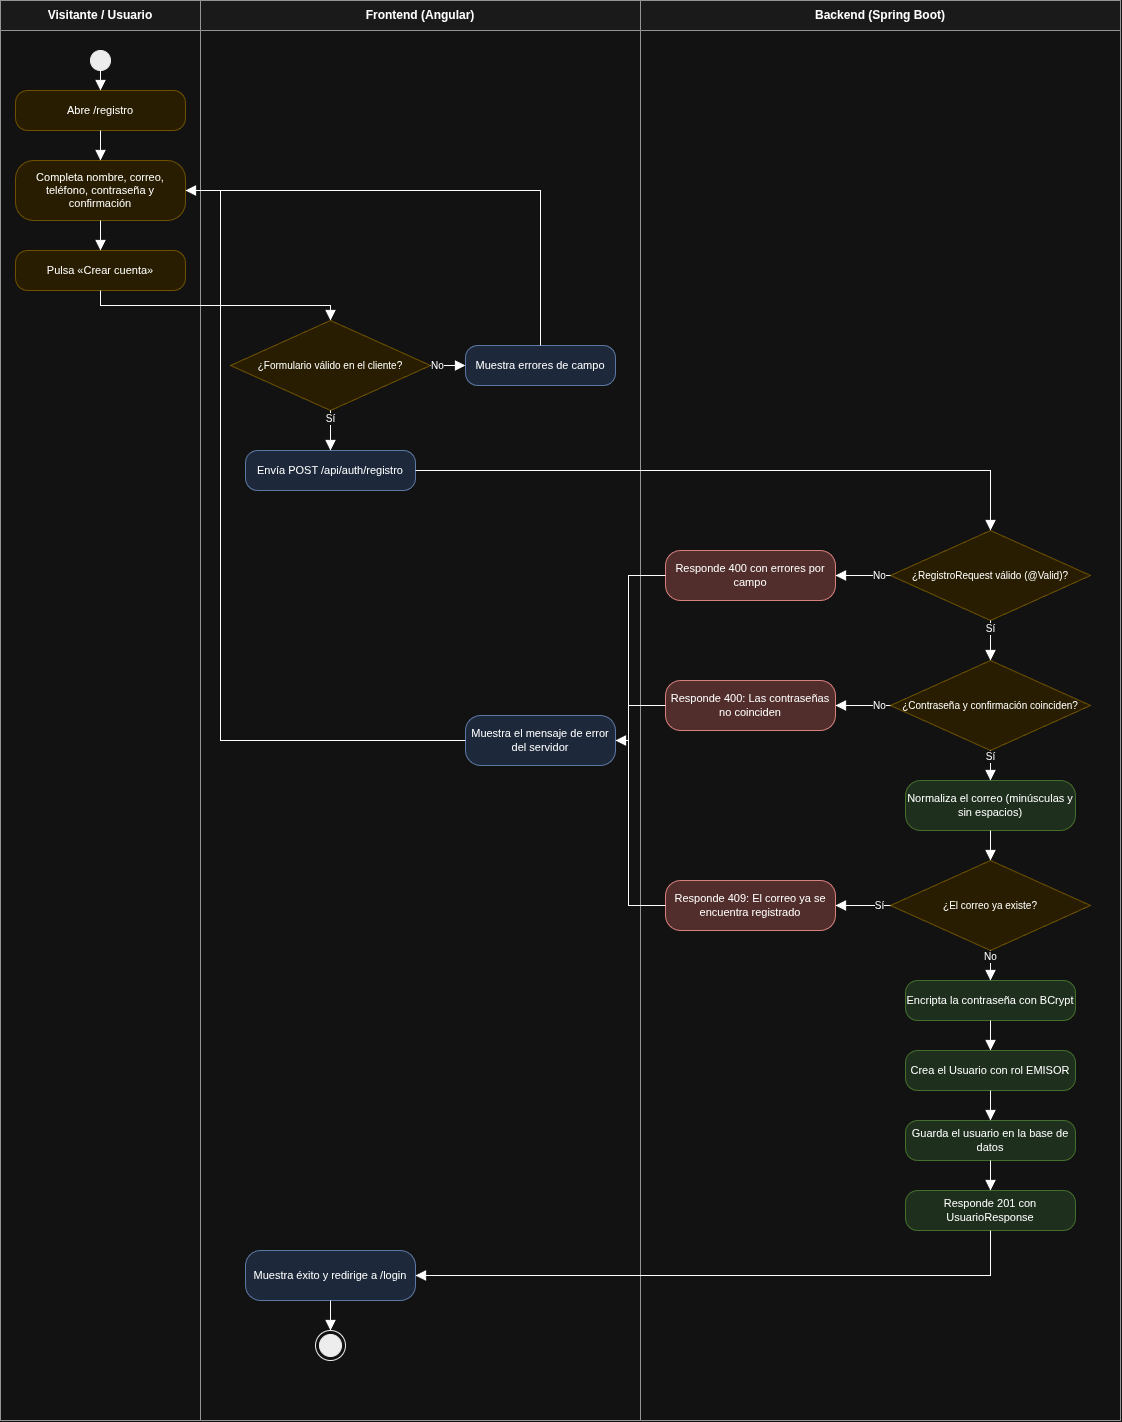

The diagram above was exported from draw.io. Its source (the exported page's mxGraphModel, read from the mxfile embedded in the PNG):
<mxGraphModel dx="2719" dy="1467" grid="1" gridSize="10" guides="1" tooltips="1" connect="1" arrows="1" fold="1" page="1" pageScale="1" pageWidth="1160" pageHeight="1480" math="0" shadow="0">
  <root>
    <mxCell id="0" />
    <mxCell id="1" parent="0" />
    <mxCell id="c2" parent="1" style="swimlane;html=1;startSize=30;fontStyle=1;horizontal=1;whiteSpace=wrap;fillColor=#f5f5f5;strokeColor=#666666;swimlaneFillColor=#ffffff;collapsible=0;fontSize=12;" value="Visitante / Usuario" vertex="1">
      <mxGeometry height="1420" width="200" x="20" y="20" as="geometry" />
    </mxCell>
    <mxCell id="c3" parent="1" style="swimlane;html=1;startSize=30;fontStyle=1;horizontal=1;whiteSpace=wrap;fillColor=#f5f5f5;strokeColor=#666666;swimlaneFillColor=#ffffff;collapsible=0;fontSize=12;" value="Frontend (Angular)" vertex="1">
      <mxGeometry height="1420" width="440" x="220" y="20" as="geometry" />
    </mxCell>
    <mxCell id="c4" parent="1" style="swimlane;html=1;startSize=30;fontStyle=1;horizontal=1;whiteSpace=wrap;fillColor=#f5f5f5;strokeColor=#666666;swimlaneFillColor=#ffffff;collapsible=0;fontSize=12;" value="Backend (Spring Boot)" vertex="1">
      <mxGeometry height="1420" width="480" x="660" y="20" as="geometry" />
    </mxCell>
    <mxCell id="c5" parent="1" style="ellipse;html=1;fillColor=#000000;strokeColor=#000000;" value="" vertex="1">
      <mxGeometry height="20" width="20" x="110" y="70" as="geometry" />
    </mxCell>
    <mxCell id="c6" parent="1" style="rounded=1;whiteSpace=wrap;html=1;arcSize=30;fontSize=11;fillColor=#fff2cc;strokeColor=#d6b656;" value="Abre /registro" vertex="1">
      <mxGeometry height="40" width="170" x="35" y="110" as="geometry" />
    </mxCell>
    <mxCell id="c7" parent="1" style="rounded=1;whiteSpace=wrap;html=1;arcSize=30;fontSize=11;fillColor=#fff2cc;strokeColor=#d6b656;" value="Completa nombre, correo, teléfono, contraseña y confirmación" vertex="1">
      <mxGeometry height="60" width="170" x="35" y="180" as="geometry" />
    </mxCell>
    <mxCell id="c8" parent="1" style="rounded=1;whiteSpace=wrap;html=1;arcSize=30;fontSize=11;fillColor=#fff2cc;strokeColor=#d6b656;" value="Pulsa «Crear cuenta»" vertex="1">
      <mxGeometry height="40" width="170" x="35" y="270" as="geometry" />
    </mxCell>
    <mxCell id="c9" parent="1" style="rhombus;whiteSpace=wrap;html=1;fontSize=10;fillColor=#fff2cc;strokeColor=#d6b656;" value="¿Formulario válido en el cliente?" vertex="1">
      <mxGeometry height="90" width="200" x="250" y="340" as="geometry" />
    </mxCell>
    <mxCell id="c10" parent="1" style="rounded=1;whiteSpace=wrap;html=1;arcSize=30;fontSize=11;fillColor=#dae8fc;strokeColor=#6c8ebf;" value="Muestra errores de campo" vertex="1">
      <mxGeometry height="40" width="150" x="485" y="365" as="geometry" />
    </mxCell>
    <mxCell id="c11" parent="1" style="rounded=1;whiteSpace=wrap;html=1;arcSize=30;fontSize=11;fillColor=#dae8fc;strokeColor=#6c8ebf;" value="Envía POST /api/auth/registro" vertex="1">
      <mxGeometry height="40" width="170" x="265" y="470" as="geometry" />
    </mxCell>
    <mxCell id="c12" parent="1" style="rhombus;whiteSpace=wrap;html=1;fontSize=10;fillColor=#fff2cc;strokeColor=#d6b656;" value="¿RegistroRequest válido (@Valid)?" vertex="1">
      <mxGeometry height="90" width="200" x="910" y="550" as="geometry" />
    </mxCell>
    <mxCell id="c13" parent="1" style="rounded=1;whiteSpace=wrap;html=1;arcSize=30;fontSize=11;fillColor=#f8cecc;strokeColor=#b85450;" value="Responde 400 con errores por campo" vertex="1">
      <mxGeometry height="50" width="170" x="685" y="570" as="geometry" />
    </mxCell>
    <mxCell id="c14" parent="1" style="rhombus;whiteSpace=wrap;html=1;fontSize=10;fillColor=#fff2cc;strokeColor=#d6b656;" value="¿Contraseña y confirmación coinciden?" vertex="1">
      <mxGeometry height="90" width="200" x="910" y="680" as="geometry" />
    </mxCell>
    <mxCell id="c15" parent="1" style="rounded=1;whiteSpace=wrap;html=1;arcSize=30;fontSize=11;fillColor=#f8cecc;strokeColor=#b85450;" value="Responde 400: Las contraseñas no coinciden" vertex="1">
      <mxGeometry height="50" width="170" x="685" y="700" as="geometry" />
    </mxCell>
    <mxCell id="c16" parent="1" style="rounded=1;whiteSpace=wrap;html=1;arcSize=30;fontSize=11;fillColor=#d5e8d4;strokeColor=#82b366;" value="Normaliza el correo (minúsculas y sin espacios)" vertex="1">
      <mxGeometry height="50" width="170" x="925" y="800" as="geometry" />
    </mxCell>
    <mxCell id="c17" parent="1" style="rhombus;whiteSpace=wrap;html=1;fontSize=10;fillColor=#fff2cc;strokeColor=#d6b656;" value="¿El correo ya existe?" vertex="1">
      <mxGeometry height="90" width="200" x="910" y="880" as="geometry" />
    </mxCell>
    <mxCell id="c18" parent="1" style="rounded=1;whiteSpace=wrap;html=1;arcSize=30;fontSize=11;fillColor=#f8cecc;strokeColor=#b85450;" value="Responde 409: El correo ya se encuentra registrado" vertex="1">
      <mxGeometry height="50" width="170" x="685" y="900" as="geometry" />
    </mxCell>
    <mxCell id="c19" parent="1" style="rounded=1;whiteSpace=wrap;html=1;arcSize=30;fontSize=11;fillColor=#dae8fc;strokeColor=#6c8ebf;" value="Muestra el mensaje de error del servidor" vertex="1">
      <mxGeometry height="50" width="150" x="485" y="735" as="geometry" />
    </mxCell>
    <mxCell id="c20" parent="1" style="rounded=1;whiteSpace=wrap;html=1;arcSize=30;fontSize=11;fillColor=#d5e8d4;strokeColor=#82b366;" value="Encripta la contraseña con BCrypt" vertex="1">
      <mxGeometry height="40" width="170" x="925" y="1000" as="geometry" />
    </mxCell>
    <mxCell id="c21" parent="1" style="rounded=1;whiteSpace=wrap;html=1;arcSize=30;fontSize=11;fillColor=#d5e8d4;strokeColor=#82b366;" value="Crea el Usuario con rol EMISOR" vertex="1">
      <mxGeometry height="40" width="170" x="925" y="1070" as="geometry" />
    </mxCell>
    <mxCell id="c22" parent="1" style="rounded=1;whiteSpace=wrap;html=1;arcSize=30;fontSize=11;fillColor=#d5e8d4;strokeColor=#82b366;" value="Guarda el usuario en la base de datos" vertex="1">
      <mxGeometry height="40" width="170" x="925" y="1140" as="geometry" />
    </mxCell>
    <mxCell id="c23" parent="1" style="rounded=1;whiteSpace=wrap;html=1;arcSize=30;fontSize=11;fillColor=#d5e8d4;strokeColor=#82b366;" value="Responde 201 con UsuarioResponse" vertex="1">
      <mxGeometry height="40" width="170" x="925" y="1210" as="geometry" />
    </mxCell>
    <mxCell id="c24" parent="1" style="rounded=1;whiteSpace=wrap;html=1;arcSize=30;fontSize=11;fillColor=#dae8fc;strokeColor=#6c8ebf;" value="Muestra éxito y redirige a /login" vertex="1">
      <mxGeometry height="50" width="170" x="265" y="1270" as="geometry" />
    </mxCell>
    <mxCell id="c25" parent="1" style="ellipse;html=1;shape=endState;fillColor=#000000;strokeColor=#000000;" value="" vertex="1">
      <mxGeometry height="30" width="30" x="335" y="1350" as="geometry" />
    </mxCell>
    <mxCell id="c26" edge="1" parent="1" source="c5" style="html=1;endArrow=block;endFill=1;endSize=8;rounded=0;fontSize=10;labelBackgroundColor=#ffffff;exitX=0.5;exitY=1;exitDx=0;exitDy=0;entryX=0.5;entryY=0;entryDx=0;entryDy=0;" target="c6" value="">
      <mxGeometry relative="1" as="geometry" />
    </mxCell>
    <mxCell id="c27" edge="1" parent="1" source="c6" style="html=1;endArrow=block;endFill=1;endSize=8;rounded=0;fontSize=10;labelBackgroundColor=#ffffff;exitX=0.5;exitY=1;exitDx=0;exitDy=0;entryX=0.5;entryY=0;entryDx=0;entryDy=0;" target="c7" value="">
      <mxGeometry relative="1" as="geometry" />
    </mxCell>
    <mxCell id="c28" edge="1" parent="1" source="c7" style="html=1;endArrow=block;endFill=1;endSize=8;rounded=0;fontSize=10;labelBackgroundColor=#ffffff;exitX=0.5;exitY=1;exitDx=0;exitDy=0;entryX=0.5;entryY=0;entryDx=0;entryDy=0;" target="c8" value="">
      <mxGeometry relative="1" as="geometry" />
    </mxCell>
    <mxCell id="c29" edge="1" parent="1" source="c8" style="html=1;endArrow=block;endFill=1;endSize=8;rounded=0;fontSize=10;labelBackgroundColor=#ffffff;exitX=0.5;exitY=1;exitDx=0;exitDy=0;entryX=0.5;entryY=0;entryDx=0;entryDy=0;" target="c9" value="">
      <mxGeometry relative="1" as="geometry">
        <Array as="points">
          <mxPoint x="120" y="325" />
          <mxPoint x="350" y="325" />
        </Array>
      </mxGeometry>
    </mxCell>
    <mxCell id="c30" edge="1" parent="1" source="c9" style="html=1;endArrow=block;endFill=1;endSize=8;rounded=0;fontSize=10;labelBackgroundColor=#ffffff;exitX=1;exitY=0.5;exitDx=0;exitDy=0;entryX=0;entryY=0.5;entryDx=0;entryDy=0;" target="c10" value="No">
      <mxGeometry relative="1" x="-0.6" as="geometry" />
    </mxCell>
    <mxCell id="c31" edge="1" parent="1" source="c10" style="html=1;endArrow=block;endFill=1;endSize=8;rounded=0;fontSize=10;labelBackgroundColor=#ffffff;exitX=0.5;exitY=0;exitDx=0;exitDy=0;entryX=1;entryY=0.5;entryDx=0;entryDy=0;" target="c7" value="">
      <mxGeometry relative="1" as="geometry">
        <Array as="points">
          <mxPoint x="560" y="210" />
        </Array>
      </mxGeometry>
    </mxCell>
    <mxCell id="c32" edge="1" parent="1" source="c9" style="html=1;endArrow=block;endFill=1;endSize=8;rounded=0;fontSize=10;labelBackgroundColor=#ffffff;exitX=0.5;exitY=1;exitDx=0;exitDy=0;entryX=0.5;entryY=0;entryDx=0;entryDy=0;" target="c11" value="Sí">
      <mxGeometry relative="1" x="-0.6" as="geometry" />
    </mxCell>
    <mxCell id="c33" edge="1" parent="1" source="c11" style="html=1;endArrow=block;endFill=1;endSize=8;rounded=0;fontSize=10;labelBackgroundColor=#ffffff;exitX=1;exitY=0.5;exitDx=0;exitDy=0;entryX=0.5;entryY=0;entryDx=0;entryDy=0;" target="c12" value="">
      <mxGeometry relative="1" as="geometry">
        <Array as="points">
          <mxPoint x="1010" y="490" />
        </Array>
      </mxGeometry>
    </mxCell>
    <mxCell id="c34" edge="1" parent="1" source="c12" style="html=1;endArrow=block;endFill=1;endSize=8;rounded=0;fontSize=10;labelBackgroundColor=#ffffff;exitX=0;exitY=0.5;exitDx=0;exitDy=0;entryX=1;entryY=0.5;entryDx=0;entryDy=0;" target="c13" value="No">
      <mxGeometry relative="1" x="-0.6" as="geometry" />
    </mxCell>
    <mxCell id="c35" edge="1" parent="1" source="c12" style="html=1;endArrow=block;endFill=1;endSize=8;rounded=0;fontSize=10;labelBackgroundColor=#ffffff;exitX=0.5;exitY=1;exitDx=0;exitDy=0;entryX=0.5;entryY=0;entryDx=0;entryDy=0;" target="c14" value="Sí">
      <mxGeometry relative="1" x="-0.6" as="geometry" />
    </mxCell>
    <mxCell id="c36" edge="1" parent="1" source="c14" style="html=1;endArrow=block;endFill=1;endSize=8;rounded=0;fontSize=10;labelBackgroundColor=#ffffff;exitX=0;exitY=0.5;exitDx=0;exitDy=0;entryX=1;entryY=0.5;entryDx=0;entryDy=0;" target="c15" value="No">
      <mxGeometry relative="1" x="-0.6" as="geometry" />
    </mxCell>
    <mxCell id="c37" edge="1" parent="1" source="c14" style="html=1;endArrow=block;endFill=1;endSize=8;rounded=0;fontSize=10;labelBackgroundColor=#ffffff;exitX=0.5;exitY=1;exitDx=0;exitDy=0;entryX=0.5;entryY=0;entryDx=0;entryDy=0;" target="c16" value="Sí">
      <mxGeometry relative="1" x="-0.6" as="geometry" />
    </mxCell>
    <mxCell id="c38" edge="1" parent="1" source="c16" style="html=1;endArrow=block;endFill=1;endSize=8;rounded=0;fontSize=10;labelBackgroundColor=#ffffff;exitX=0.5;exitY=1;exitDx=0;exitDy=0;entryX=0.5;entryY=0;entryDx=0;entryDy=0;" target="c17" value="">
      <mxGeometry relative="1" as="geometry" />
    </mxCell>
    <mxCell id="c39" edge="1" parent="1" source="c17" style="html=1;endArrow=block;endFill=1;endSize=8;rounded=0;fontSize=10;labelBackgroundColor=#ffffff;exitX=0;exitY=0.5;exitDx=0;exitDy=0;entryX=1;entryY=0.5;entryDx=0;entryDy=0;" target="c18" value="Sí">
      <mxGeometry relative="1" x="-0.6" as="geometry" />
    </mxCell>
    <mxCell id="c40" edge="1" parent="1" source="c17" style="html=1;endArrow=block;endFill=1;endSize=8;rounded=0;fontSize=10;labelBackgroundColor=#ffffff;exitX=0.5;exitY=1;exitDx=0;exitDy=0;entryX=0.5;entryY=0;entryDx=0;entryDy=0;" target="c20" value="No">
      <mxGeometry relative="1" x="-0.6" as="geometry" />
    </mxCell>
    <mxCell id="c41" edge="1" parent="1" source="c13" style="html=1;endArrow=block;endFill=1;endSize=8;rounded=0;fontSize=10;labelBackgroundColor=#ffffff;exitX=0;exitY=0.5;exitDx=0;exitDy=0;entryX=1;entryY=0.5;entryDx=0;entryDy=0;" target="c19" value="">
      <mxGeometry relative="1" as="geometry">
        <Array as="points">
          <mxPoint x="648" y="595" />
          <mxPoint x="648" y="760" />
        </Array>
      </mxGeometry>
    </mxCell>
    <mxCell id="c42" edge="1" parent="1" source="c15" style="html=1;endArrow=block;endFill=1;endSize=8;rounded=0;fontSize=10;labelBackgroundColor=#ffffff;exitX=0;exitY=0.5;exitDx=0;exitDy=0;entryX=1;entryY=0.5;entryDx=0;entryDy=0;" target="c19" value="">
      <mxGeometry relative="1" as="geometry">
        <Array as="points">
          <mxPoint x="648" y="725" />
          <mxPoint x="648" y="760" />
        </Array>
      </mxGeometry>
    </mxCell>
    <mxCell id="c43" edge="1" parent="1" source="c18" style="html=1;endArrow=block;endFill=1;endSize=8;rounded=0;fontSize=10;labelBackgroundColor=#ffffff;exitX=0;exitY=0.5;exitDx=0;exitDy=0;entryX=1;entryY=0.5;entryDx=0;entryDy=0;" target="c19" value="">
      <mxGeometry relative="1" as="geometry">
        <Array as="points">
          <mxPoint x="648" y="925" />
          <mxPoint x="648" y="760" />
        </Array>
      </mxGeometry>
    </mxCell>
    <mxCell id="c44" edge="1" parent="1" source="c19" style="html=1;endArrow=block;endFill=1;endSize=8;rounded=0;fontSize=10;labelBackgroundColor=#ffffff;exitX=0;exitY=0.5;exitDx=0;exitDy=0;entryX=1;entryY=0.5;entryDx=0;entryDy=0;" target="c7" value="">
      <mxGeometry relative="1" as="geometry">
        <Array as="points">
          <mxPoint x="240" y="760" />
          <mxPoint x="240" y="210" />
        </Array>
      </mxGeometry>
    </mxCell>
    <mxCell id="c45" edge="1" parent="1" source="c20" style="html=1;endArrow=block;endFill=1;endSize=8;rounded=0;fontSize=10;labelBackgroundColor=#ffffff;exitX=0.5;exitY=1;exitDx=0;exitDy=0;entryX=0.5;entryY=0;entryDx=0;entryDy=0;" target="c21" value="">
      <mxGeometry relative="1" as="geometry" />
    </mxCell>
    <mxCell id="c46" edge="1" parent="1" source="c21" style="html=1;endArrow=block;endFill=1;endSize=8;rounded=0;fontSize=10;labelBackgroundColor=#ffffff;exitX=0.5;exitY=1;exitDx=0;exitDy=0;entryX=0.5;entryY=0;entryDx=0;entryDy=0;" target="c22" value="">
      <mxGeometry relative="1" as="geometry" />
    </mxCell>
    <mxCell id="c47" edge="1" parent="1" source="c22" style="html=1;endArrow=block;endFill=1;endSize=8;rounded=0;fontSize=10;labelBackgroundColor=#ffffff;exitX=0.5;exitY=1;exitDx=0;exitDy=0;entryX=0.5;entryY=0;entryDx=0;entryDy=0;" target="c23" value="">
      <mxGeometry relative="1" as="geometry" />
    </mxCell>
    <mxCell id="c48" edge="1" parent="1" source="c23" style="html=1;endArrow=block;endFill=1;endSize=8;rounded=0;fontSize=10;labelBackgroundColor=#ffffff;exitX=0.5;exitY=1;exitDx=0;exitDy=0;entryX=1;entryY=0.5;entryDx=0;entryDy=0;" target="c24" value="">
      <mxGeometry relative="1" as="geometry">
        <Array as="points">
          <mxPoint x="1010" y="1295" />
        </Array>
      </mxGeometry>
    </mxCell>
    <mxCell id="c49" edge="1" parent="1" source="c24" style="html=1;endArrow=block;endFill=1;endSize=8;rounded=0;fontSize=10;labelBackgroundColor=#ffffff;exitX=0.5;exitY=1;exitDx=0;exitDy=0;entryX=0.5;entryY=0;entryDx=0;entryDy=0;" target="c25" value="">
      <mxGeometry relative="1" as="geometry" />
    </mxCell>
  </root>
</mxGraphModel>